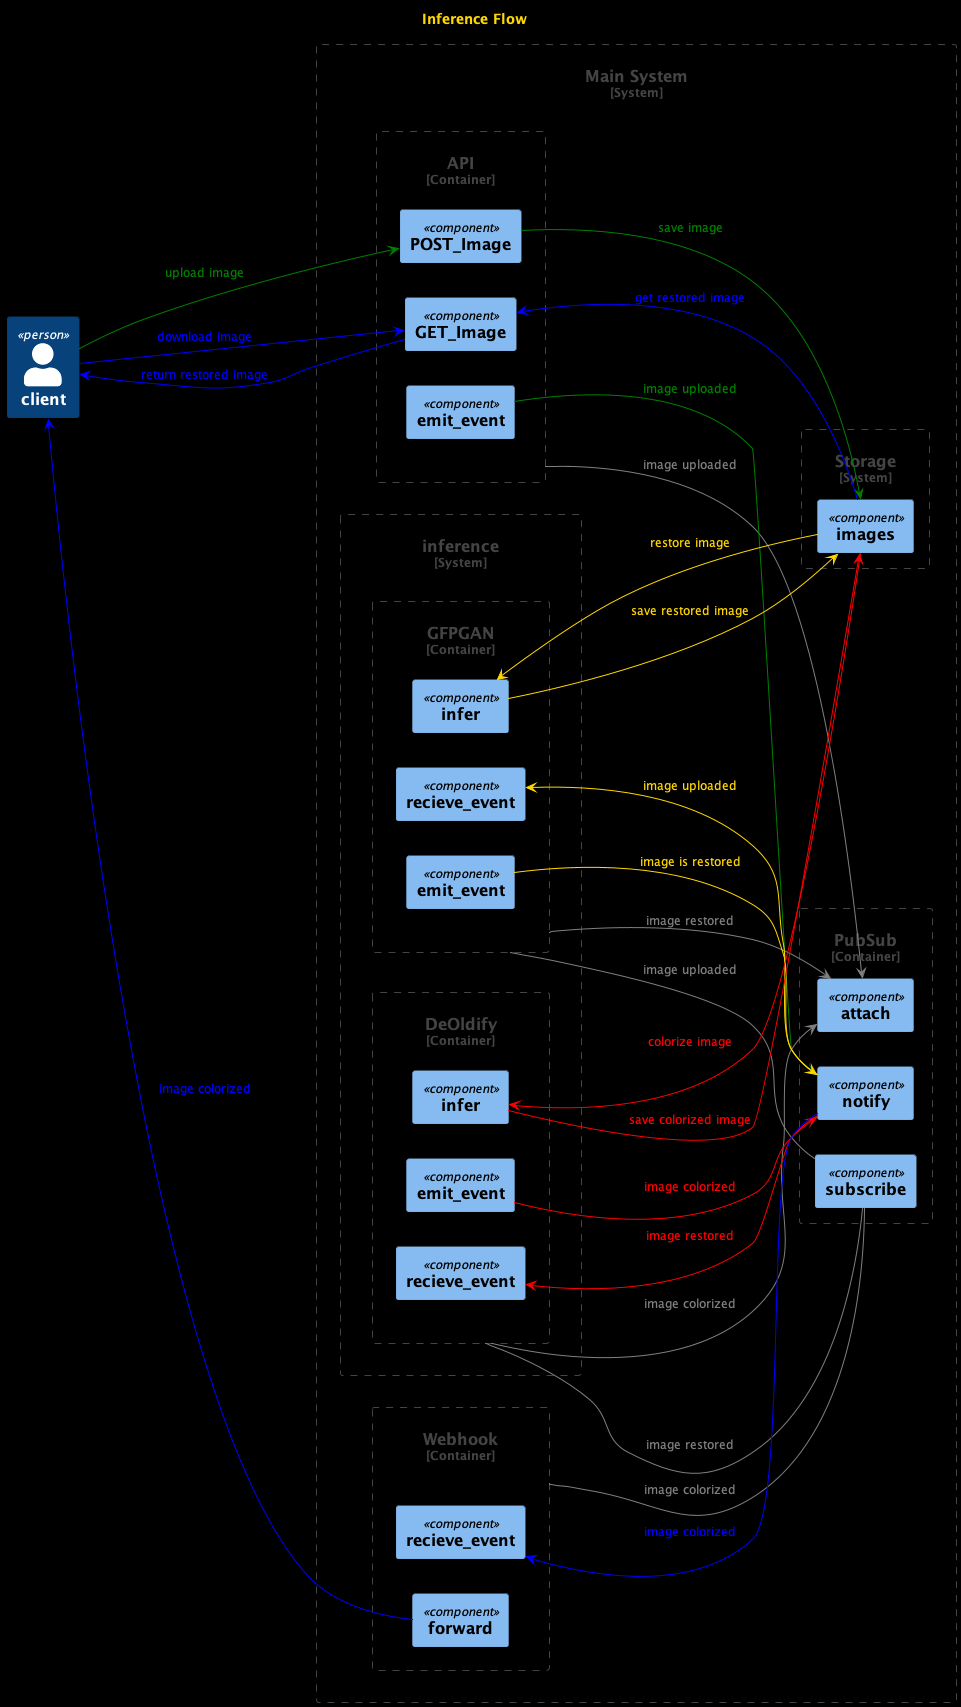

The diagram above was rendered by PlantUML. Its source (embedded in the PNG):
@startuml inference-flow

title Inference Flow

set separator none

!include <C4/C4>
!include <C4/C4_Context>
!include <C4/C4_Component>

left to right direction

skinparam BackgroundColor black
skinparam DefaultFontColor gold

Person(client, "client")

System_Boundary(mainSystem, "Main System") {

  Container_Boundary(api, "API") {
    Component(api.postImg, "POST_Image")
    Component(api.getImg, "GET_Image")
    Component(api.emit, "emit_event")
  }

  Container_Boundary(pubsub, "PubSub") {
    Component(pubsub.subscribe, "subscribe")
    Component(pubsub.attach, "attach")
    Component(pubsub.notify, "notify")
  }

  Container_Boundary(webhook, "Webhook") {
    Component(webhook.recieve, "recieve_event")
    Component(webhook.forward, "forward")
  }

  System_Boundary(storage, "Storage") {
    Component(storage.images, "images")
  }

  System_Boundary(inference, "inference") {
    Container_Boundary(gfpgan, "GFPGAN") {
      Component(gfpgan.recieve, "recieve_event")
      Component(gfpgan.infer, "infer")
      Component(gfpgan.emit, "emit_event")
    }

    Container_Boundary(DeOldify, "DeOldify") {
      Component(DeOldify.recieve, "recieve_event")
      Component(DeOldify.infer, "infer")
      Component(DeOldify.emit, "emit_event")
    }
  }

  skinparam ArrowFontColor gray
  skinparam ArrowColor gray
  
  'attach events
  api -> pubsub.attach: "image uploaded"
  gfpgan -> pubsub.attach: "image restored"
  DeOldify -> pubsub.attach: "image colorized"

  'subscribe to events
  gfpgan --- pubsub.subscribe: "image uploaded"
  DeOldify --- pubsub.subscribe: "image restored"
  webhook --- pubsub.subscribe: "image colorized" 
  
  skinparam ArrowFontColor green
  skinparam ArrowColor green
  
  'upload image
  client ---> api.postImg: "upload image"
  api.postImg ---> storage.images: "save image"
  api.emit ---> pubsub.notify: "image uploaded"
  
  skinparam ArrowFontColor gold
  skinparam ArrowColor gold
  
  'restore image
  pubsub.notify ---> gfpgan.recieve: "image uploaded"
  gfpgan.infer <--- storage.images: "restore image"
  gfpgan.infer ---> storage.images: "save restored image"
  gfpgan.emit ---> pubsub.notify: "image is restored"
  
  skinparam ArrowFontColor red
  skinparam ArrowColor red
  
  'colorize image
  pubsub.notify ---> DeOldify.recieve: "image restored"
  DeOldify.infer <--- storage.images: "colorize image"
  DeOldify.infer ---> storage.images: "save colorized image"
  DeOldify.emit ---> pubsub.notify: "image colorized"
  
  skinparam ArrowFontColor blue
  skinparam ArrowColor blue
  
  'return restored image to client
  pubsub.notify ---> webhook.recieve: "image colorized"
  webhook.forward ---> client: "image colorized"
  client ---> api.getImg: "download image"
  api.getImg <--- storage.images: "get restored image"
  api.getImg ---> client: "return restored image"
}

@enduml